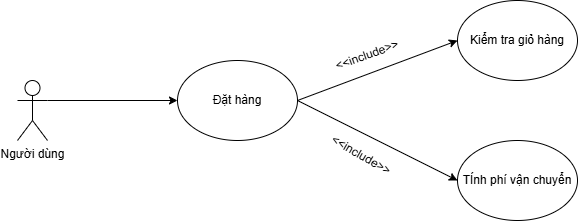

The diagram above was exported from draw.io. Its source (the exported page's mxGraphModel, read from the mxfile embedded in the PNG):
<mxGraphModel dx="778" dy="468" grid="1" gridSize="10" guides="1" tooltips="1" connect="1" arrows="1" fold="1" page="1" pageScale="1" pageWidth="827" pageHeight="1169" math="0" shadow="0">
  <root>
    <mxCell id="0" />
    <mxCell id="1" parent="0" />
    <mxCell id="f7HmSOqkeUcrFB1QVkU0-1" value="Đặt hàng" style="ellipse;whiteSpace=wrap;html=1;" parent="1" vertex="1">
      <mxGeometry x="260" y="200" width="120" height="80" as="geometry" />
    </mxCell>
    <mxCell id="f7HmSOqkeUcrFB1QVkU0-2" value="Người dùng" style="shape=umlActor;verticalLabelPosition=bottom;verticalAlign=top;html=1;outlineConnect=0;" parent="1" vertex="1">
      <mxGeometry x="100" y="220" width="30" height="60" as="geometry" />
    </mxCell>
    <mxCell id="f7HmSOqkeUcrFB1QVkU0-3" value="" style="endArrow=classic;html=1;rounded=0;exitX=1;exitY=0.3333333333333333;exitDx=0;exitDy=0;exitPerimeter=0;entryX=0;entryY=0.5;entryDx=0;entryDy=0;" parent="1" source="f7HmSOqkeUcrFB1QVkU0-2" target="f7HmSOqkeUcrFB1QVkU0-1" edge="1">
      <mxGeometry width="50" height="50" relative="1" as="geometry">
        <mxPoint x="170" y="280" as="sourcePoint" />
        <mxPoint x="220" y="230" as="targetPoint" />
      </mxGeometry>
    </mxCell>
    <mxCell id="f7HmSOqkeUcrFB1QVkU0-4" value="Kiểm tra giỏ hàng" style="ellipse;whiteSpace=wrap;html=1;" parent="1" vertex="1">
      <mxGeometry x="540" y="140" width="120" height="80" as="geometry" />
    </mxCell>
    <mxCell id="f7HmSOqkeUcrFB1QVkU0-5" value="TÍnh phí vận chuyển" style="ellipse;whiteSpace=wrap;html=1;" parent="1" vertex="1">
      <mxGeometry x="540" y="280" width="120" height="80" as="geometry" />
    </mxCell>
    <mxCell id="f7HmSOqkeUcrFB1QVkU0-6" value="" style="endArrow=classic;html=1;rounded=0;exitX=1;exitY=0.5;exitDx=0;exitDy=0;entryX=0;entryY=0.5;entryDx=0;entryDy=0;" parent="1" source="f7HmSOqkeUcrFB1QVkU0-1" target="f7HmSOqkeUcrFB1QVkU0-4" edge="1">
      <mxGeometry width="50" height="50" relative="1" as="geometry">
        <mxPoint x="420" y="270" as="sourcePoint" />
        <mxPoint x="470" y="220" as="targetPoint" />
      </mxGeometry>
    </mxCell>
    <mxCell id="f7HmSOqkeUcrFB1QVkU0-7" value="" style="endArrow=classic;html=1;rounded=0;exitX=1;exitY=0.5;exitDx=0;exitDy=0;" parent="1" source="f7HmSOqkeUcrFB1QVkU0-1" edge="1">
      <mxGeometry width="50" height="50" relative="1" as="geometry">
        <mxPoint x="500" y="370" as="sourcePoint" />
        <mxPoint x="540" y="320" as="targetPoint" />
      </mxGeometry>
    </mxCell>
    <mxCell id="f7HmSOqkeUcrFB1QVkU0-10" value="&amp;lt;&amp;lt;include&amp;gt;&amp;gt;" style="text;html=1;whiteSpace=wrap;strokeColor=none;fillColor=none;align=center;verticalAlign=middle;rounded=0;rotation=-20;" parent="1" vertex="1">
      <mxGeometry x="420" y="180" width="60" height="30" as="geometry" />
    </mxCell>
    <mxCell id="f7HmSOqkeUcrFB1QVkU0-12" value="&amp;lt;&amp;lt;include&amp;gt;&amp;gt;" style="text;html=1;whiteSpace=wrap;strokeColor=none;fillColor=none;align=center;verticalAlign=middle;rounded=0;rotation=30;" parent="1" vertex="1">
      <mxGeometry x="414.0010807734623" y="279.9959936115587" width="60" height="30" as="geometry" />
    </mxCell>
  </root>
</mxGraphModel>